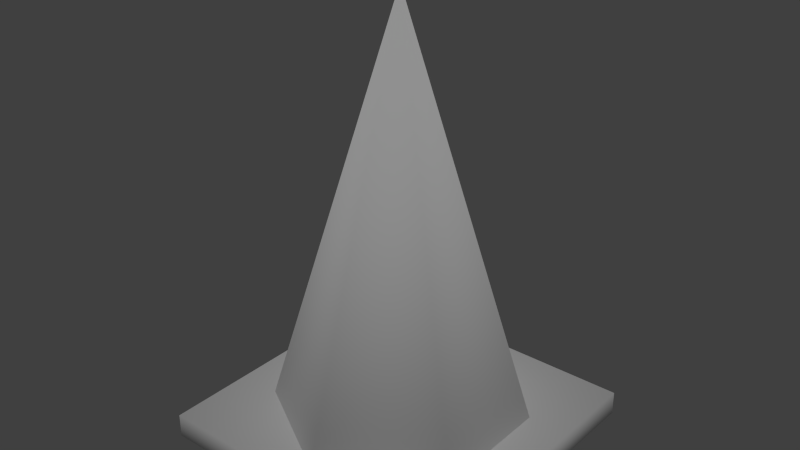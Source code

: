 # Source: cone.blend  (saved by Blender 2.73.0; exported with 4.5.12 LTS)
import bpy
from mathutils import Matrix  # noqa: F401  (used for matrix-valued properties, if any)

bpy.ops.wm.read_factory_settings(use_empty=True)
scene = bpy.context.scene
scene.name = 'Scene'

# ---- collections
col_collection_1 = bpy.data.collections.new('Collection 1'); scene.collection.children.link(col_collection_1)

# ---- materials (node trees are filled in below, after node groups)
mat_cone = bpy.data.materials.new('cone')
mat_cone.alpha_threshold = 0.0
mat_cone.use_transparent_shadow = False
mat_cone.roughness = 0.5
mat_cone.specular_intensity = 0.0
mat_cone.line_color = (0.0, 0.0, 0.0, 1.0)

# ---- material node trees

# ---- world
world_world = bpy.data.worlds.new('World'); scene.world = world_world
world_world.color = (0.05088, 0.05088, 0.05088)
world_world.use_sun_shadow = False
world_world.sun_shadow_jitter_overblur = 0.0
world_world.cycles.sampling_method = 'MANUAL'
world_world.cycles.sample_map_resolution = 256

# ---- lights
light_hemi = bpy.data.lights.new('Hemi', 'SUN')
light_hemi.transmission_factor = 0.0
light_hemi.angle = 0.1993
light_hemi.energy = 1.0
light_hemi.shadow_buffer_clip_start = 0.5
light_hemi.shadow_soft_size = 0.1
light_hemi.shadow_cascade_max_distance = 1000.0
light_hemi.cycles.use_multiple_importance_sampling = False

# ---- meshes
me_cone_002 = bpy.data.meshes.new('Cone.002')
me_cone_002.from_pydata([(0.0, 0.0, 2.025), (-0.5068, -0.2926, 0.08962), (3.653e-06, -0.5853, 0.08945), (0.5069, -0.2927, 0.08929), (0.5069, 0.2927, 0.08936), (3.704e-06, 0.5853, 0.08939), (-0.5069, 0.2926, 0.0895), (0.6958, -0.6896, 0.1085), (0.6958, 0.689, 0.1085), (-0.6969, 0.689, 0.1085), (-0.6969, -0.6896, 0.1085), (0.6958, -0.6896, -0.002023), (0.6958, 0.689, -0.002023), (-0.6969, 0.689, -0.002023), (-0.6969, -0.6896, -0.002023)], [], [(2, 0, 1), (3, 0, 2), (5, 0, 4), (4, 0, 3), (6, 0, 5), (1, 0, 6), (7, 8, 9, 10), (7, 10, 14, 11), (8, 7, 11, 12), (9, 8, 12, 13), (10, 9, 13, 14)])
me_cone_002.polygons.foreach_set('use_smooth', [True] * 11)
_uv = me_cone_002.uv_layers.new(name='UVMap')
_uv.uv.foreach_set('vector', [0.2418, 0.2152, 0.235, 0.9955, 0.03745, 0.2152, 0.4461, 0.2152, 0.235, 0.9955, 0.2418, 0.2152, 0.2418, 0.2152, 0.235, 0.9955, 0.03745, 0.2152, 0.4461, 0.2152, 0.235, 0.9955, 0.03745, 0.2152, 0.4461, 0.2152, 0.235, 0.9955, 0.2418, 0.2152, 0.4461, 0.2152, 0.235, 0.9955, 0.03745, 0.2152, 0.5647, 0.06546, 0.8244, 0.06546, 0.8244, 0.3278, 0.5647, 0.3278, 0.8244, 0.1904, 0.562, 0.1904, 0.562, 0.1696, 0.8244, 0.1696, 0.8865, 0.06546, 0.8865, 0.3252, 0.8659, 0.3252, 0.8659, 0.06546, 0.8452, 0.06546, 0.8452, 0.3278, 0.8244, 0.3278, 0.8244, 0.06546, 0.8659, 0.06546, 0.8659, 0.3252, 0.8452, 0.3252, 0.8452, 0.06546])
me_cone_002.materials.append(mat_cone)
me_cone_002.use_remesh_preserve_volume = False
me_cone_002.use_remesh_preserve_attributes = False
me_cone_002.use_mirror_vertex_groups = False
me_cone_002.update()

# ---- objects
ob_hemi = bpy.data.objects.new('Hemi', light_hemi)
ob_cone_001 = bpy.data.objects.new('Cone.001', me_cone_002)

# ---- transforms, parenting, visibility, modifiers, constraints
ob_hemi.location = (5.788e-05, -0.3086, 32.26)
ob_hemi.lineart.crease_threshold = 0.0
ob_cone_001.location = (0.0, -0.2825, 0.1061)
ob_cone_001.scale = (1.211, 1.211, 1.211)
ob_cone_001.lineart.crease_threshold = 0.0

# ---- collection membership
col_collection_1.objects.link(ob_hemi)
col_collection_1.objects.link(ob_cone_001)

# ---- scene / render settings (as saved in the file)
scene.frame_start = 1; scene.frame_end = 250; scene.frame_set(1)
scene.render.engine = 'BLENDER_EEVEE_NEXT'
scene.render.image_settings.compression = 90
scene.render.resolution_percentage = 50
scene.render.dither_intensity = 0.0
scene.cycles.use_denoising = False
scene.cycles.samples = 10
scene.cycles.sampling_pattern = 'TABULATED_SOBOL'
scene.cycles.light_sampling_threshold = 0.0
scene.cycles.use_adaptive_sampling = False
scene.cycles.use_light_tree = False
scene.cycles.blur_glossy = 0.0
scene.cycles.volume_bounces = 1
scene.cycles.pixel_filter_type = 'GAUSSIAN'
scene.cycles.sample_clamp_indirect = 0.0
scene.view_settings.view_transform = 'Standard'
bpy.context.view_layer.update()

# ---- added for rendering (the .blend has no active camera): camera
cam_auto = bpy.data.cameras.new('AutoCamera')
cam_auto.lens = 50.0
cam_auto.sensor_width = 36.0
cam_auto.clip_end = 1000.0
ob_auto_camera = bpy.data.objects.new('AutoCamera', cam_auto)
scene.collection.objects.link(ob_auto_camera)
ob_auto_camera.location = (3.15841, -4.07371, 3.85829)
ob_auto_camera.rotation_euler = (1.09748, -7.21219e-08, 0.694738)
scene.camera = ob_auto_camera
bpy.context.view_layer.update()

